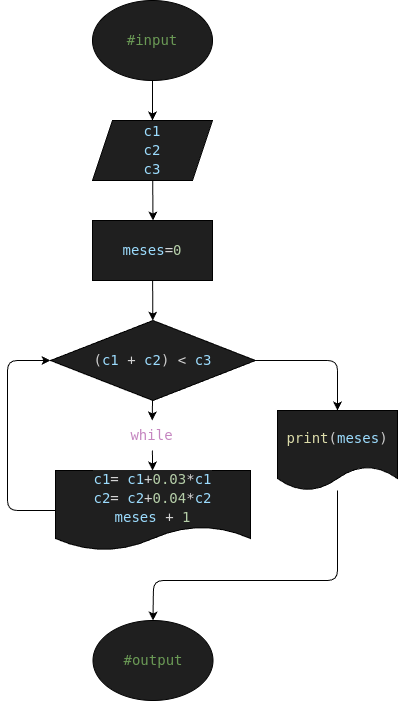

The diagram above was exported from draw.io. Its source (the exported page's mxGraphModel, read from the mxfile embedded in the PNG):
<mxGraphModel dx="506" dy="460" grid="1" gridSize="10" guides="1" tooltips="1" connect="1" arrows="1" fold="1" page="1" pageScale="1" pageWidth="850" pageHeight="1100" math="0" shadow="0">
  <root>
    <mxCell id="0" />
    <mxCell id="1" parent="0" />
    <mxCell id="60" style="edgeStyle=none;html=1;entryX=0.5;entryY=0;entryDx=0;entryDy=0;" edge="1" parent="1" source="61" target="63">
      <mxGeometry relative="1" as="geometry" />
    </mxCell>
    <mxCell id="61" value="&lt;div style=&quot;color: rgb(204, 204, 204); background-color: rgb(31, 31, 31); font-family: &amp;quot;Droid Sans Mono&amp;quot;, &amp;quot;monospace&amp;quot;, monospace; font-size: 14px; line-height: 19px; white-space: pre;&quot;&gt;&lt;span style=&quot;color: #6a9955;&quot;&gt;#input&lt;/span&gt;&lt;/div&gt;" style="ellipse;whiteSpace=wrap;html=1;fillColor=#1F1F1F;" vertex="1" parent="1">
      <mxGeometry x="375" y="10" width="120" height="80" as="geometry" />
    </mxCell>
    <mxCell id="62" style="edgeStyle=none;html=1;entryX=0.5;entryY=0;entryDx=0;entryDy=0;" edge="1" parent="1" source="63">
      <mxGeometry relative="1" as="geometry">
        <mxPoint x="435.5" y="230" as="targetPoint" />
      </mxGeometry>
    </mxCell>
    <mxCell id="63" value="&lt;div style=&quot;color: rgb(204, 204, 204); background-color: rgb(31, 31, 31); font-family: &amp;quot;Droid Sans Mono&amp;quot;, &amp;quot;monospace&amp;quot;, monospace; font-size: 14px; line-height: 19px; white-space: pre;&quot;&gt;&lt;span style=&quot;color: rgb(156, 220, 254);&quot;&gt;c1&lt;/span&gt;&lt;/div&gt;&lt;div style=&quot;color: rgb(204, 204, 204); background-color: rgb(31, 31, 31); font-family: &amp;quot;Droid Sans Mono&amp;quot;, &amp;quot;monospace&amp;quot;, monospace; font-size: 14px; line-height: 19px; white-space: pre;&quot;&gt;&lt;span style=&quot;color: rgb(156, 220, 254);&quot;&gt;c2&lt;/span&gt;&lt;/div&gt;&lt;div style=&quot;color: rgb(204, 204, 204); background-color: rgb(31, 31, 31); font-family: &amp;quot;Droid Sans Mono&amp;quot;, &amp;quot;monospace&amp;quot;, monospace; font-size: 14px; line-height: 19px; white-space: pre;&quot;&gt;&lt;span style=&quot;color: rgb(156, 220, 254);&quot;&gt;c3&lt;/span&gt;&lt;/div&gt;" style="shape=parallelogram;perimeter=parallelogramPerimeter;whiteSpace=wrap;html=1;fixedSize=1;fillColor=#1F1F1F;" vertex="1" parent="1">
      <mxGeometry x="375" y="130" width="120" height="60" as="geometry" />
    </mxCell>
    <mxCell id="64" style="edgeStyle=none;html=1;" edge="1" parent="1" source="65" target="68">
      <mxGeometry relative="1" as="geometry" />
    </mxCell>
    <mxCell id="65" value="&lt;div style=&quot;color: rgb(204, 204, 204); background-color: rgb(31, 31, 31); font-family: &amp;quot;Droid Sans Mono&amp;quot;, &amp;quot;monospace&amp;quot;, monospace; font-size: 14px; line-height: 19px; white-space: pre;&quot;&gt;&lt;div style=&quot;color: rgb(204, 204, 204); line-height: 19px;&quot;&gt;&lt;span style=&quot;color: #9cdcfe;&quot;&gt;meses&lt;/span&gt;&lt;span style=&quot;color: #d4d4d4;&quot;&gt;=&lt;/span&gt;&lt;span style=&quot;color: #b5cea8;&quot;&gt;0&lt;/span&gt;&lt;/div&gt;&lt;/div&gt;" style="rounded=0;whiteSpace=wrap;html=1;fillColor=#1F1F1F;" vertex="1" parent="1">
      <mxGeometry x="375" y="230" width="120" height="60" as="geometry" />
    </mxCell>
    <mxCell id="66" style="edgeStyle=none;html=1;entryX=0.5;entryY=0;entryDx=0;entryDy=0;" edge="1" parent="1" source="68" target="72">
      <mxGeometry relative="1" as="geometry" />
    </mxCell>
    <mxCell id="67" style="edgeStyle=none;html=1;entryX=0.5;entryY=0;entryDx=0;entryDy=0;" edge="1" parent="1" source="68" target="74">
      <mxGeometry relative="1" as="geometry">
        <Array as="points">
          <mxPoint x="620" y="370" />
        </Array>
      </mxGeometry>
    </mxCell>
    <mxCell id="68" value="&lt;div style=&quot;background-color: rgb(31, 31, 31); font-family: &amp;quot;Droid Sans Mono&amp;quot;, &amp;quot;monospace&amp;quot;, monospace; font-size: 14px; line-height: 19px; white-space: pre;&quot;&gt;&lt;div style=&quot;color: rgb(204, 204, 204); line-height: 19px;&quot;&gt;&lt;div style=&quot;color: rgb(204, 204, 204); line-height: 19px;&quot;&gt;&lt;span style=&quot;color: #cccccc;&quot;&gt;(&lt;/span&gt;&lt;span style=&quot;color: #9cdcfe;&quot;&gt;c1&lt;/span&gt;&lt;span style=&quot;color: #cccccc;&quot;&gt; &lt;/span&gt;&lt;span style=&quot;color: #d4d4d4;&quot;&gt;+&lt;/span&gt;&lt;span style=&quot;color: #cccccc;&quot;&gt; &lt;/span&gt;&lt;span style=&quot;color: #9cdcfe;&quot;&gt;c2&lt;/span&gt;&lt;span style=&quot;color: #cccccc;&quot;&gt;) &lt;/span&gt;&lt;span style=&quot;color: #d4d4d4;&quot;&gt;&amp;lt;&lt;/span&gt;&lt;span style=&quot;color: #cccccc;&quot;&gt; &lt;/span&gt;&lt;span style=&quot;color: #9cdcfe;&quot;&gt;c3&lt;/span&gt;&lt;/div&gt;&lt;/div&gt;&lt;/div&gt;" style="rhombus;whiteSpace=wrap;html=1;fillColor=#1F1F1F;" vertex="1" parent="1">
      <mxGeometry x="333" y="330" width="205" height="80" as="geometry" />
    </mxCell>
    <mxCell id="69" style="edgeStyle=none;html=1;entryX=0;entryY=0.5;entryDx=0;entryDy=0;" edge="1" parent="1" source="70" target="68">
      <mxGeometry relative="1" as="geometry">
        <mxPoint x="298.75" y="460" as="targetPoint" />
        <Array as="points">
          <mxPoint x="290" y="520" />
          <mxPoint x="290" y="370" />
        </Array>
      </mxGeometry>
    </mxCell>
    <mxCell id="70" value="&lt;div style=&quot;background-color: rgb(31, 31, 31); font-family: &amp;quot;Droid Sans Mono&amp;quot;, &amp;quot;monospace&amp;quot;, monospace; font-size: 14px; line-height: 19px; white-space: pre;&quot;&gt;&lt;div style=&quot;line-height: 19px;&quot;&gt;&lt;div style=&quot;scrollbar-color: rgb(226, 226, 226) rgb(251, 251, 251);&quot;&gt;&lt;div style=&quot;color: rgb(204, 204, 204); line-height: 19px;&quot;&gt;&lt;div style=&quot;color: rgb(204, 204, 204); line-height: 19px;&quot;&gt;&lt;div&gt;&lt;span style=&quot;color: #9cdcfe;&quot;&gt;c1&lt;/span&gt;&lt;span style=&quot;color: #d4d4d4;&quot;&gt;=&lt;/span&gt;&lt;span style=&quot;color: #cccccc;&quot;&gt; &lt;/span&gt;&lt;span style=&quot;color: #9cdcfe;&quot;&gt;c1&lt;/span&gt;&lt;span style=&quot;color: #d4d4d4;&quot;&gt;+&lt;/span&gt;&lt;span style=&quot;color: #b5cea8;&quot;&gt;0.03&lt;/span&gt;&lt;span style=&quot;color: #d4d4d4;&quot;&gt;*&lt;/span&gt;&lt;span style=&quot;color: #9cdcfe;&quot;&gt;c1&lt;/span&gt;&lt;/div&gt;&lt;div&gt;&lt;span style=&quot;color: #9cdcfe;&quot;&gt;c2&lt;/span&gt;&lt;span style=&quot;color: #d4d4d4;&quot;&gt;=&lt;/span&gt;&lt;span style=&quot;color: #cccccc;&quot;&gt; &lt;/span&gt;&lt;span style=&quot;color: #9cdcfe;&quot;&gt;c2&lt;/span&gt;&lt;span style=&quot;color: #d4d4d4;&quot;&gt;+&lt;/span&gt;&lt;span style=&quot;color: #b5cea8;&quot;&gt;0.04&lt;/span&gt;&lt;span style=&quot;color: #d4d4d4;&quot;&gt;*&lt;/span&gt;&lt;span style=&quot;color: #9cdcfe;&quot;&gt;c2&lt;/span&gt;&lt;/div&gt;&lt;div&gt;&lt;span style=&quot;color: #9cdcfe;&quot;&gt;meses&lt;/span&gt;&lt;span style=&quot;color: #cccccc;&quot;&gt; &lt;/span&gt;&lt;span style=&quot;color: #d4d4d4;&quot;&gt;+&lt;/span&gt;&lt;span style=&quot;color: #cccccc;&quot;&gt; &lt;/span&gt;&lt;span style=&quot;color: #b5cea8;&quot;&gt;1&lt;/span&gt;&lt;/div&gt;&lt;/div&gt;&lt;/div&gt;&lt;/div&gt;&lt;/div&gt;&lt;/div&gt;" style="shape=document;whiteSpace=wrap;html=1;boundedLbl=1;fillColor=#1F1F1F;" vertex="1" parent="1">
      <mxGeometry x="338" y="480" width="195" height="80" as="geometry" />
    </mxCell>
    <mxCell id="71" style="edgeStyle=none;html=1;" edge="1" parent="1" source="72" target="70">
      <mxGeometry relative="1" as="geometry" />
    </mxCell>
    <mxCell id="72" value="&lt;div style=&quot;color: rgb(204, 204, 204); font-family: &amp;quot;Droid Sans Mono&amp;quot;, &amp;quot;monospace&amp;quot;, monospace; font-size: 14px; line-height: 19px; white-space: pre;&quot;&gt;&lt;span style=&quot;color: rgb(197, 134, 192);&quot;&gt;while&lt;/span&gt;&lt;/div&gt;" style="text;html=1;align=center;verticalAlign=middle;whiteSpace=wrap;rounded=0;" vertex="1" parent="1">
      <mxGeometry x="406" y="430" width="57.5" height="30" as="geometry" />
    </mxCell>
    <mxCell id="73" style="edgeStyle=none;html=1;entryX=0.5;entryY=0;entryDx=0;entryDy=0;" edge="1" parent="1" source="74" target="75">
      <mxGeometry relative="1" as="geometry">
        <mxPoint x="440" y="590" as="targetPoint" />
        <Array as="points">
          <mxPoint x="620" y="590" />
          <mxPoint x="436" y="590" />
        </Array>
      </mxGeometry>
    </mxCell>
    <mxCell id="74" value="&lt;div style=&quot;color: rgb(204, 204, 204); background-color: rgb(31, 31, 31); font-family: &amp;quot;Droid Sans Mono&amp;quot;, &amp;quot;monospace&amp;quot;, monospace; font-size: 14px; line-height: 19px; white-space: pre;&quot;&gt;&lt;div style=&quot;color: rgb(204, 204, 204); line-height: 19px;&quot;&gt;&lt;div style=&quot;color: rgb(204, 204, 204); line-height: 19px;&quot;&gt;&lt;span style=&quot;color: rgb(220, 220, 170);&quot;&gt;print&lt;/span&gt;&lt;span style=&quot;color: rgb(204, 204, 204);&quot;&gt;(&lt;/span&gt;&lt;span style=&quot;background-color: light-dark(rgb(31, 31, 31), rgb(210, 210, 210)); color: rgb(156, 220, 254);&quot;&gt;meses&lt;/span&gt;&lt;span style=&quot;background-color: light-dark(rgb(31, 31, 31), rgb(210, 210, 210)); color: rgb(204, 204, 204);&quot;&gt;)&lt;/span&gt;&lt;/div&gt;&lt;/div&gt;&lt;/div&gt;" style="shape=document;whiteSpace=wrap;html=1;boundedLbl=1;fillColor=#1F1F1F;" vertex="1" parent="1">
      <mxGeometry x="560" y="420" width="120" height="80" as="geometry" />
    </mxCell>
    <mxCell id="75" value="&lt;div style=&quot;color: rgb(204, 204, 204); background-color: rgb(31, 31, 31); font-family: &amp;quot;Droid Sans Mono&amp;quot;, &amp;quot;monospace&amp;quot;, monospace; font-size: 14px; line-height: 19px; white-space: pre;&quot;&gt;&lt;span style=&quot;color: #6a9955;&quot;&gt;#output&lt;/span&gt;&lt;/div&gt;" style="ellipse;whiteSpace=wrap;html=1;fillColor=#1F1F1F;fontColor=#FFFFFF;" vertex="1" parent="1">
      <mxGeometry x="375.5" y="630" width="120" height="80" as="geometry" />
    </mxCell>
  </root>
</mxGraphModel>